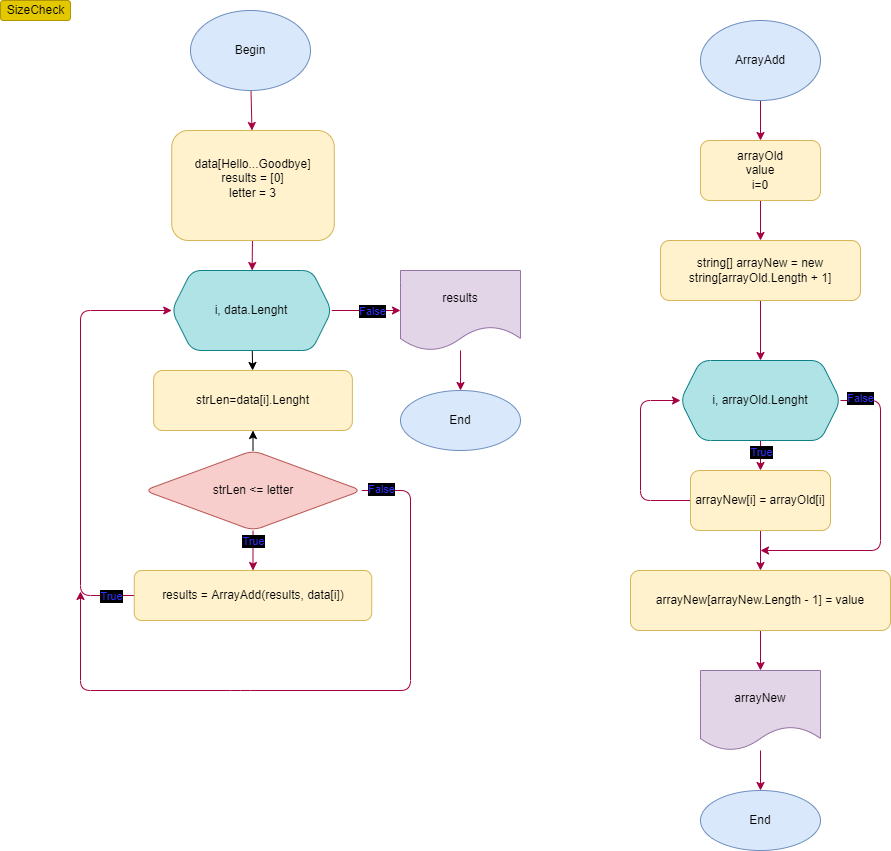

The diagram above was exported from draw.io. Its source (the exported page's mxGraphModel, read from the mxfile embedded in the PNG):
<mxGraphModel dx="1152" dy="576" grid="1" gridSize="10" guides="1" tooltips="1" connect="1" arrows="1" fold="1" page="1" pageScale="1" pageWidth="827" pageHeight="1169" math="0" shadow="0">
  <root>
    <mxCell id="0" />
    <mxCell id="1" parent="0" />
    <mxCell id="50" value="" style="edgeStyle=none;html=1;fillColor=#d80073;strokeColor=#A50040;" parent="1" source="2" target="33" edge="1">
      <mxGeometry relative="1" as="geometry" />
    </mxCell>
    <mxCell id="2" value="Begin" style="ellipse;whiteSpace=wrap;html=1;fillColor=#dae8fc;strokeColor=#6c8ebf;rounded=1;" parent="1" vertex="1">
      <mxGeometry x="190" y="10" width="120" height="80" as="geometry" />
    </mxCell>
    <mxCell id="17" value="" style="edgeStyle=none;html=1;fillColor=#d80073;strokeColor=#A50040;rounded=1;exitX=1;exitY=0.5;exitDx=0;exitDy=0;" parent="1" source="21" target="16" edge="1">
      <mxGeometry relative="1" as="geometry">
        <mxPoint x="351.25" y="300" as="sourcePoint" />
      </mxGeometry>
    </mxCell>
    <mxCell id="10" value="" style="edgeStyle=none;html=1;fillColor=#d80073;strokeColor=#A50040;rounded=1;" parent="1" source="7" target="9" edge="1">
      <mxGeometry relative="1" as="geometry" />
    </mxCell>
    <mxCell id="37" style="edgeStyle=none;rounded=1;html=1;fontColor=#FFFFFF;fillColor=#d80073;strokeColor=#A50040;" parent="1" source="7" edge="1">
      <mxGeometry relative="1" as="geometry">
        <mxPoint x="80" y="591" as="targetPoint" />
        <Array as="points">
          <mxPoint x="410" y="490" />
          <mxPoint x="410" y="690" />
          <mxPoint x="240" y="690" />
          <mxPoint x="80" y="690" />
        </Array>
      </mxGeometry>
    </mxCell>
    <mxCell id="44" value="False" style="edgeLabel;html=1;align=center;verticalAlign=middle;resizable=0;points=[];fontColor=#3333FF;labelBorderColor=none;labelBackgroundColor=#000000;" parent="37" vertex="1" connectable="0">
      <mxGeometry x="-0.6396" y="1" relative="1" as="geometry">
        <mxPoint x="-31" y="-75" as="offset" />
      </mxGeometry>
    </mxCell>
    <mxCell id="62" value="" style="edgeStyle=none;html=1;" parent="1" source="7" target="61" edge="1">
      <mxGeometry relative="1" as="geometry" />
    </mxCell>
    <mxCell id="7" value="strLen &amp;lt;= letter" style="rhombus;whiteSpace=wrap;html=1;rounded=1;fillColor=#f8cecc;strokeColor=#b85450;" parent="1" vertex="1">
      <mxGeometry x="143.75" y="450" width="217.5" height="80" as="geometry" />
    </mxCell>
    <mxCell id="24" style="edgeStyle=none;rounded=1;html=1;entryX=0;entryY=0.5;entryDx=0;entryDy=0;fontColor=#FFFFFF;fillColor=#d80073;strokeColor=#A50040;" parent="1" source="9" target="21" edge="1">
      <mxGeometry relative="1" as="geometry">
        <Array as="points">
          <mxPoint x="80" y="595" />
          <mxPoint x="80" y="310" />
        </Array>
      </mxGeometry>
    </mxCell>
    <mxCell id="9" value="results = ArrayAdd(results, data[i])" style="whiteSpace=wrap;html=1;rounded=1;fillColor=#fff2cc;strokeColor=#d6b656;" parent="1" vertex="1">
      <mxGeometry x="133.75" y="570" width="237.5" height="50" as="geometry" />
    </mxCell>
    <mxCell id="19" value="" style="edgeStyle=none;html=1;fillColor=#d80073;strokeColor=#A50040;rounded=1;" parent="1" source="16" target="18" edge="1">
      <mxGeometry relative="1" as="geometry" />
    </mxCell>
    <mxCell id="16" value="results" style="shape=document;whiteSpace=wrap;html=1;boundedLbl=1;rounded=1;fillColor=#e1d5e7;strokeColor=#9673a6;" parent="1" vertex="1">
      <mxGeometry x="400" y="270" width="120" height="80" as="geometry" />
    </mxCell>
    <mxCell id="18" value="End" style="ellipse;whiteSpace=wrap;html=1;rounded=1;fillColor=#dae8fc;strokeColor=#6c8ebf;" parent="1" vertex="1">
      <mxGeometry x="400" y="390" width="120" height="60" as="geometry" />
    </mxCell>
    <mxCell id="20" value="SizeCheck" style="text;html=1;align=center;verticalAlign=middle;resizable=0;points=[];autosize=1;strokeColor=#B09500;fillColor=#e3c800;rounded=1;fontColor=#000000;" parent="1" vertex="1">
      <mxGeometry width="70" height="20" as="geometry" />
    </mxCell>
    <mxCell id="63" value="" style="edgeStyle=none;html=1;" parent="1" source="21" target="61" edge="1">
      <mxGeometry relative="1" as="geometry" />
    </mxCell>
    <mxCell id="21" value="i, data.Lenght" style="shape=hexagon;perimeter=hexagonPerimeter2;whiteSpace=wrap;html=1;fixedSize=1;rounded=1;fillColor=#b0e3e6;strokeColor=#0e8088;" parent="1" vertex="1">
      <mxGeometry x="171.25" y="270" width="160" height="80" as="geometry" />
    </mxCell>
    <mxCell id="34" value="" style="edgeStyle=none;rounded=1;html=1;fontColor=#FFFFFF;fillColor=#d80073;strokeColor=#A50040;" parent="1" target="33" edge="1">
      <mxGeometry relative="1" as="geometry">
        <mxPoint x="252.5" y="170" as="sourcePoint" />
      </mxGeometry>
    </mxCell>
    <mxCell id="35" value="" style="edgeStyle=none;rounded=1;html=1;fontColor=#FFFFFF;fillColor=#d80073;strokeColor=#A50040;" parent="1" source="33" target="21" edge="1">
      <mxGeometry relative="1" as="geometry" />
    </mxCell>
    <mxCell id="33" value="&lt;span&gt;data[Hello...Goodbye]&lt;br&gt;results = [0]&lt;br&gt;letter = 3&lt;br&gt;&lt;br&gt;&lt;/span&gt;" style="whiteSpace=wrap;html=1;fillColor=#fff2cc;strokeColor=#d6b656;rounded=1;" parent="1" vertex="1">
      <mxGeometry x="171.25" y="130" width="162.5" height="110" as="geometry" />
    </mxCell>
    <mxCell id="47" value="False" style="edgeLabel;html=1;align=center;verticalAlign=middle;resizable=0;points=[];fontColor=#3333FF;labelBorderColor=none;labelBackgroundColor=#000000;" parent="1" vertex="1" connectable="0">
      <mxGeometry x="371.25" y="310" as="geometry" />
    </mxCell>
    <mxCell id="48" value="True" style="edgeLabel;html=1;align=center;verticalAlign=middle;resizable=0;points=[];fontColor=#3333FF;labelBackgroundColor=#000000;" parent="1" vertex="1" connectable="0">
      <mxGeometry x="252.5" y="540.0014285714285" as="geometry" />
    </mxCell>
    <mxCell id="49" value="True" style="edgeLabel;html=1;align=center;verticalAlign=middle;resizable=0;points=[];fontColor=#3333FF;labelBackgroundColor=#000000;" parent="1" vertex="1" connectable="0">
      <mxGeometry x="110" y="595.0014285714285" as="geometry" />
    </mxCell>
    <mxCell id="61" value="strLen=data[i].Lenght" style="whiteSpace=wrap;html=1;fillColor=#fff2cc;strokeColor=#d6b656;rounded=1;" parent="1" vertex="1">
      <mxGeometry x="153.12" y="370" width="198.75" height="60" as="geometry" />
    </mxCell>
    <mxCell id="66" value="" style="edgeStyle=none;html=1;fillColor=#d80073;strokeColor=#A50040;" parent="1" source="64" target="65" edge="1">
      <mxGeometry relative="1" as="geometry" />
    </mxCell>
    <mxCell id="64" value="ArrayAdd" style="ellipse;whiteSpace=wrap;html=1;fillColor=#dae8fc;strokeColor=#6c8ebf;rounded=1;" parent="1" vertex="1">
      <mxGeometry x="700" y="20" width="120" height="80" as="geometry" />
    </mxCell>
    <mxCell id="74" value="" style="edgeStyle=none;html=1;fillColor=#d80073;strokeColor=#A50040;" parent="1" source="65" target="73" edge="1">
      <mxGeometry relative="1" as="geometry" />
    </mxCell>
    <mxCell id="65" value="arrayOld&lt;br&gt;value&lt;br&gt;i=0" style="whiteSpace=wrap;html=1;fillColor=#fff2cc;strokeColor=#d6b656;rounded=1;" parent="1" vertex="1">
      <mxGeometry x="700" y="140" width="120" height="60" as="geometry" />
    </mxCell>
    <mxCell id="72" value="" style="edgeStyle=none;html=1;fillColor=#d80073;strokeColor=#A50040;" parent="1" source="67" target="87" edge="1">
      <mxGeometry relative="1" as="geometry">
        <mxPoint x="1156.4705882352941" y="180" as="targetPoint" />
      </mxGeometry>
    </mxCell>
    <mxCell id="98" style="edgeStyle=none;html=1;fillColor=#d80073;strokeColor=#A50040;" parent="1" source="67" edge="1">
      <mxGeometry relative="1" as="geometry">
        <mxPoint x="760" y="550" as="targetPoint" />
        <Array as="points">
          <mxPoint x="880" y="400" />
          <mxPoint x="880" y="550" />
        </Array>
      </mxGeometry>
    </mxCell>
    <mxCell id="67" value="i, arrayOld.Lenght" style="shape=hexagon;perimeter=hexagonPerimeter2;whiteSpace=wrap;html=1;fixedSize=1;rounded=1;fillColor=#b0e3e6;strokeColor=#0e8088;" parent="1" vertex="1">
      <mxGeometry x="680" y="360" width="160" height="80" as="geometry" />
    </mxCell>
    <mxCell id="75" value="" style="edgeStyle=none;html=1;fillColor=#d80073;strokeColor=#A50040;entryX=0.5;entryY=0;entryDx=0;entryDy=0;" parent="1" source="73" target="67" edge="1">
      <mxGeometry relative="1" as="geometry" />
    </mxCell>
    <mxCell id="73" value="string[] arrayNew = new string[arrayOld.Length + 1]" style="whiteSpace=wrap;html=1;fillColor=#fff2cc;strokeColor=#d6b656;rounded=1;" parent="1" vertex="1">
      <mxGeometry x="660" y="240" width="200" height="60" as="geometry" />
    </mxCell>
    <mxCell id="96" style="edgeStyle=none;html=1;entryX=0;entryY=0.5;entryDx=0;entryDy=0;fillColor=#d80073;strokeColor=#A50040;" parent="1" source="87" target="67" edge="1">
      <mxGeometry relative="1" as="geometry">
        <Array as="points">
          <mxPoint x="640" y="500" />
          <mxPoint x="640" y="400" />
        </Array>
      </mxGeometry>
    </mxCell>
    <mxCell id="97" value="" style="edgeStyle=none;html=1;fillColor=#d80073;strokeColor=#A50040;" parent="1" source="87" target="89" edge="1">
      <mxGeometry relative="1" as="geometry" />
    </mxCell>
    <mxCell id="87" value="arrayNew[i] = arrayOld[i]" style="whiteSpace=wrap;html=1;fillColor=#fff2cc;strokeColor=#d6b656;rounded=1;" parent="1" vertex="1">
      <mxGeometry x="690" y="470" width="140" height="60" as="geometry" />
    </mxCell>
    <mxCell id="88" value="" style="edgeStyle=none;html=1;fillColor=#d80073;strokeColor=#A50040;" parent="1" source="89" target="91" edge="1">
      <mxGeometry relative="1" as="geometry" />
    </mxCell>
    <mxCell id="89" value="arrayNew[arrayNew.Length - 1] = value" style="whiteSpace=wrap;html=1;fillColor=#fff2cc;strokeColor=#d6b656;rounded=1;" parent="1" vertex="1">
      <mxGeometry x="630" y="570" width="260" height="60" as="geometry" />
    </mxCell>
    <mxCell id="90" value="" style="edgeStyle=none;html=1;fillColor=#d80073;strokeColor=#A50040;" parent="1" source="91" target="92" edge="1">
      <mxGeometry relative="1" as="geometry" />
    </mxCell>
    <mxCell id="91" value="arrayNew" style="shape=document;whiteSpace=wrap;html=1;boundedLbl=1;fillColor=#e1d5e7;strokeColor=#9673a6;rounded=1;" parent="1" vertex="1">
      <mxGeometry x="700" y="670" width="120" height="80" as="geometry" />
    </mxCell>
    <mxCell id="92" value="End" style="ellipse;whiteSpace=wrap;html=1;fillColor=#dae8fc;strokeColor=#6c8ebf;rounded=1;" parent="1" vertex="1">
      <mxGeometry x="700" y="790" width="120" height="60" as="geometry" />
    </mxCell>
    <mxCell id="99" value="False" style="edgeLabel;html=1;align=center;verticalAlign=middle;resizable=0;points=[];fontColor=#3333FF;labelBorderColor=none;labelBackgroundColor=#000000;" parent="1" vertex="1" connectable="0">
      <mxGeometry x="381.25" y="320" as="geometry">
        <mxPoint x="478" y="77" as="offset" />
      </mxGeometry>
    </mxCell>
    <mxCell id="100" value="True" style="edgeLabel;html=1;align=center;verticalAlign=middle;resizable=0;points=[];fontColor=#3333FF;labelBackgroundColor=#000000;" parent="1" vertex="1" connectable="0">
      <mxGeometry x="262.5" y="550.0014285714285" as="geometry">
        <mxPoint x="498" y="-99" as="offset" />
      </mxGeometry>
    </mxCell>
  </root>
</mxGraphModel>